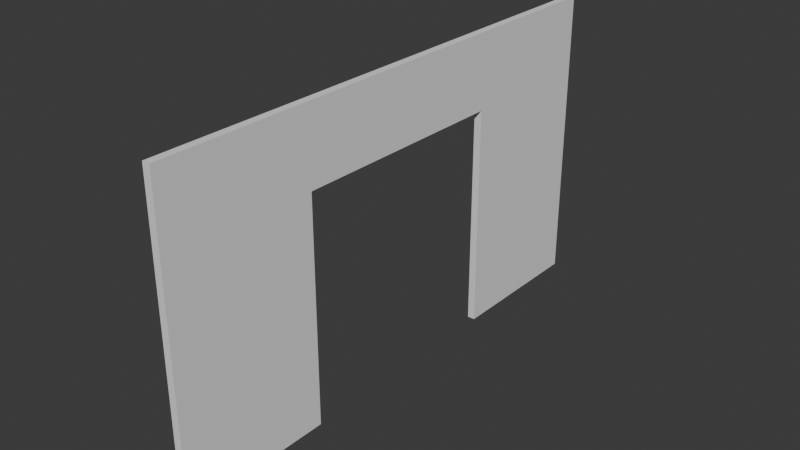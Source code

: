 # Source: WallWithDoor.blend  (saved by Blender 4.0.36; exported with 4.5.12 LTS)
import bpy
from mathutils import Matrix  # noqa: F401  (used for matrix-valued properties, if any)

bpy.ops.wm.read_factory_settings(use_empty=True)
scene = bpy.context.scene
scene.name = 'Scene'

# ---- collections
col_collection = bpy.data.collections.new('Collection'); scene.collection.children.link(col_collection)

# ---- world
world_world = bpy.data.worlds.new('World'); scene.world = world_world
world_world.use_nodes = True; world_world.node_tree.nodes.clear()
_N = world_world.node_tree.nodes; _L = world_world.node_tree.links
n0 = _N.new('ShaderNodeOutputWorld'); n0.name = 'World Output'; n0.location = (300, 300)
n1 = _N.new('ShaderNodeBackground'); n1.name = 'Background'; n1.location = (10, 300)
n1.inputs[0].default_value = (0.05088, 0.05088, 0.05088, 1.0)
_L.new(n1.outputs[0], n0.inputs[0])
n0.is_active_output = True
world_world.color = (0.05088, 0.05088, 0.05088)
world_world.use_sun_shadow = False
world_world.sun_shadow_jitter_overblur = 0.0

# ---- meshes
me_cube_001 = bpy.data.meshes.new('Cube.001')
me_cube_001.from_pydata([(-0.05, -3.5, 0.0), (-0.05, -3.5, 4.0), (-0.05, 3.5, 0.0), (-0.05, 3.5, 4.0), (0.05, -3.5, 0.0), (0.05, -3.5, 4.0), (0.05, 3.5, 0.0), (0.05, 3.5, 4.0), (-0.05, 1.5, 0.0), (-0.05, 1.5, 4.0), (0.05, 1.5, 0.0), (0.05, 1.5, 4.0), (-0.05, -1.5, 0.0), (0.05, -1.5, 4.0), (-0.05, -1.5, 4.0), (0.05, -1.5, 0.0), (-0.05, -3.5, 3.0), (-0.05, 3.5, 3.0), (0.05, 3.5, 3.0), (0.05, -3.5, 3.0), (0.05, 1.5, 3.0), (-0.05, 1.5, 3.0), (-0.05, -1.5, 3.0), (0.05, -1.5, 3.0)], [], [(21, 9, 3, 17), (17, 3, 7, 18), (23, 13, 5, 19), (19, 5, 1, 16), (12, 15, 4, 0), (13, 14, 1, 5), (7, 3, 9, 11), (2, 6, 10, 8), (18, 7, 11, 20), (22, 14, 9, 21), (16, 1, 14, 22), (11, 9, 14, 13), (8, 10, 20, 21), (20, 11, 13, 23), (22, 23, 15, 12), (0, 16, 22, 12), (22, 21, 20, 23), (6, 18, 20, 10), (4, 19, 16, 0), (15, 23, 19, 4), (2, 17, 18, 6), (8, 21, 17, 2)])
_uv = me_cube_001.uv_layers.new(name='UVMap')
_uv.uv.foreach_set('vector', [0.5, 0.125, 0.625, 0.125, 0.625, 0.25, 0.5, 0.25, 0.5, 0.25, 0.625, 0.25, 0.625, 0.5, 0.5, 0.5, 0.5, 0.6875, 0.625, 0.6875, 0.625, 0.75, 0.5, 0.75, 0.5, 0.75, 0.625, 0.75, 0.625, 1.0, 0.5, 1.0, 0.125, 0.6875, 0.375, 0.6875, 0.375, 0.75, 0.125, 0.75, 0.625, 0.6875, 0.875, 0.6875, 0.875, 0.75, 0.625, 0.75, 0.625, 0.5, 0.875, 0.5, 0.875, 0.625, 0.625, 0.625, 0.125, 0.5, 0.375, 0.5, 0.375, 0.625, 0.125, 0.625, 0.5, 0.5, 0.625, 0.5, 0.625, 0.625, 0.5, 0.625, 0.5, 0.0625, 0.625, 0.0625, 0.625, 0.125, 0.5, 0.125, 0.5, 0.0, 0.625, 0.0, 0.625, 0.0625, 0.5, 0.0625, 0.625, 0.625, 0.875, 0.625, 0.875, 0.6875, 0.625, 0.6875, 0.375, 0.125, 0.375, 0.625, 0.5, 0.625, 0.5, 0.125, 0.5, 0.625, 0.625, 0.625, 0.625, 0.6875, 0.5, 0.6875, 0.5, 0.0625, 0.5, 0.6875, 0.375, 0.6875, 0.375, 0.0625, 0.375, 0.0, 0.5, 0.0, 0.5, 0.0625, 0.375, 0.0625, 0.5, 0.0625, 0.5, 0.125, 0.5, 0.625, 0.5, 0.6875, 0.375, 0.5, 0.5, 0.5, 0.5, 0.625, 0.375, 0.625, 0.375, 0.75, 0.5, 0.75, 0.5, 1.0, 0.375, 1.0, 0.375, 0.6875, 0.5, 0.6875, 0.5, 0.75, 0.375, 0.75, 0.375, 0.25, 0.5, 0.25, 0.5, 0.5, 0.375, 0.5, 0.375, 0.125, 0.5, 0.125, 0.5, 0.25, 0.375, 0.25])
me_cube_001.update()

# ---- objects
ob_wallwithdoor = bpy.data.objects.new('WallWithDoor', me_cube_001)

# ---- transforms, parenting, visibility, modifiers, constraints
ob_wallwithdoor.location = (0.0, 0.0, 0.0)

# ---- collection membership
col_collection.objects.link(ob_wallwithdoor)

# ---- scene / render settings (as saved in the file)
scene.frame_start = 1; scene.frame_end = 250; scene.frame_set(1)
scene.render.engine = 'BLENDER_EEVEE_NEXT'
scene.cycles.sampling_pattern = 'TABULATED_SOBOL'
bpy.context.view_layer.update()

# ---- added for rendering (the .blend has no active camera and no usable light): camera, sun
cam_auto = bpy.data.cameras.new('AutoCamera')
cam_auto.lens = 50.0
cam_auto.sensor_width = 36.0
cam_auto.clip_end = 1000.0
ob_auto_camera = bpy.data.objects.new('AutoCamera', cam_auto)
scene.collection.objects.link(ob_auto_camera)
ob_auto_camera.location = (7.45997, -8.95197, 7.96798)
ob_auto_camera.rotation_euler = (1.09748, -7.21219e-08, 0.694738)
scene.camera = ob_auto_camera
light_auto_sun = bpy.data.lights.new('AutoSun', 'SUN')
light_auto_sun.energy = 3.0
light_auto_sun.angle = 0.0523599
ob_auto_sun = bpy.data.objects.new('AutoSun', light_auto_sun)
scene.collection.objects.link(ob_auto_sun)
ob_auto_sun.rotation_euler = (0.872665, 0.174533, 0.523599)
bpy.context.view_layer.update()
